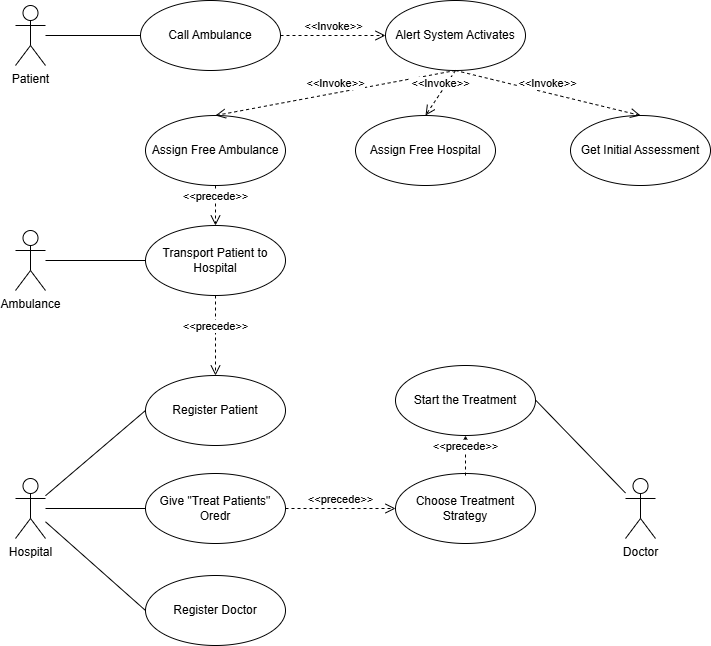

The diagram above was exported from draw.io. Its source (the exported page's mxGraphModel, read from the mxfile embedded in the PNG):
<mxGraphModel dx="1042" dy="722" grid="1" gridSize="10" guides="1" tooltips="1" connect="1" arrows="1" fold="1" page="1" pageScale="1" pageWidth="850" pageHeight="1100" background="#ffffff" math="0" shadow="0">
  <root>
    <mxCell id="0" />
    <mxCell id="1" parent="0" />
    <mxCell id="KPAF4geLviIwPgIhctRR-1" parent="1" style="shape=umlActor;verticalLabelPosition=bottom;verticalAlign=top;html=1;" value="Patient&lt;div&gt;&lt;br&gt;&lt;/div&gt;" vertex="1">
      <mxGeometry height="60" width="30" x="160" y="90" as="geometry" />
    </mxCell>
    <mxCell id="KPAF4geLviIwPgIhctRR-4" parent="1" style="shape=umlActor;verticalLabelPosition=bottom;verticalAlign=top;html=1;" value="&lt;div&gt;Ambulance&lt;/div&gt;" vertex="1">
      <mxGeometry height="60" width="30" x="160" y="315" as="geometry" />
    </mxCell>
    <mxCell id="KPAF4geLviIwPgIhctRR-5" parent="1" style="shape=umlActor;verticalLabelPosition=bottom;verticalAlign=top;html=1;" value="&lt;div&gt;Doctor&lt;/div&gt;" vertex="1">
      <mxGeometry height="60" width="30" x="770" y="563" as="geometry" />
    </mxCell>
    <mxCell id="KPAF4geLviIwPgIhctRR-8" parent="1" style="shape=umlActor;verticalLabelPosition=bottom;verticalAlign=top;html=1;" value="&lt;div&gt;Hospital&lt;/div&gt;" vertex="1">
      <mxGeometry height="60" width="30" x="160" y="563" as="geometry" />
    </mxCell>
    <mxCell id="KPAF4geLviIwPgIhctRR-11" parent="1" style="ellipse;whiteSpace=wrap;html=1;" value="Call Ambulance" vertex="1">
      <mxGeometry height="70" width="140" x="285" y="85" as="geometry" />
    </mxCell>
    <mxCell id="KPAF4geLviIwPgIhctRR-12" parent="1" style="ellipse;whiteSpace=wrap;html=1;" value="Transport Patient to Hospital" vertex="1">
      <mxGeometry height="70" width="140" x="290" y="310" as="geometry" />
    </mxCell>
    <mxCell id="KPAF4geLviIwPgIhctRR-13" parent="1" style="ellipse;whiteSpace=wrap;html=1;" value="Give &quot;Treat Patients&quot; Oredr" vertex="1">
      <mxGeometry height="70" width="140" x="290" y="558" as="geometry" />
    </mxCell>
    <mxCell id="KPAF4geLviIwPgIhctRR-14" parent="1" style="ellipse;whiteSpace=wrap;html=1;" value="Register Patient" vertex="1">
      <mxGeometry height="70" width="140" x="290" y="460" as="geometry" />
    </mxCell>
    <mxCell id="KPAF4geLviIwPgIhctRR-15" parent="1" style="ellipse;whiteSpace=wrap;html=1;" value="Choose Treatment Strategy" vertex="1">
      <mxGeometry height="70" width="140" x="540" y="558" as="geometry" />
    </mxCell>
    <mxCell id="KPAF4geLviIwPgIhctRR-16" parent="1" style="ellipse;whiteSpace=wrap;html=1;" value="Start the Treatment" vertex="1">
      <mxGeometry height="70" width="140" x="540" y="450" as="geometry" />
    </mxCell>
    <mxCell id="KPAF4geLviIwPgIhctRR-20" edge="1" parent="1" source="KPAF4geLviIwPgIhctRR-1" style="endArrow=none;html=1;rounded=0;entryX=0;entryY=0.5;entryDx=0;entryDy=0;" target="KPAF4geLviIwPgIhctRR-11" value="">
      <mxGeometry height="50" relative="1" width="50" as="geometry">
        <mxPoint x="220" y="145" as="sourcePoint" />
        <mxPoint x="270" y="95" as="targetPoint" />
      </mxGeometry>
    </mxCell>
    <mxCell id="KPAF4geLviIwPgIhctRR-21" edge="1" parent="1" source="KPAF4geLviIwPgIhctRR-4" style="endArrow=none;html=1;rounded=0;entryX=0;entryY=0.5;entryDx=0;entryDy=0;" target="KPAF4geLviIwPgIhctRR-12" value="">
      <mxGeometry height="50" relative="1" width="50" as="geometry">
        <mxPoint x="220" y="348" as="sourcePoint" />
        <mxPoint x="300" y="335" as="targetPoint" />
      </mxGeometry>
    </mxCell>
    <mxCell id="KPAF4geLviIwPgIhctRR-22" edge="1" parent="1" source="KPAF4geLviIwPgIhctRR-8" style="endArrow=none;html=1;rounded=0;entryX=0;entryY=0.5;entryDx=0;entryDy=0;" target="KPAF4geLviIwPgIhctRR-14" value="">
      <mxGeometry height="50" relative="1" width="50" as="geometry">
        <mxPoint x="180" y="519.5" as="sourcePoint" />
        <mxPoint x="260" y="519.5" as="targetPoint" />
      </mxGeometry>
    </mxCell>
    <mxCell id="KPAF4geLviIwPgIhctRR-24" parent="1" style="ellipse;whiteSpace=wrap;html=1;" value="Register Doctor" vertex="1">
      <mxGeometry height="70" width="140" x="290" y="660" as="geometry" />
    </mxCell>
    <mxCell id="KPAF4geLviIwPgIhctRR-25" edge="1" parent="1" source="KPAF4geLviIwPgIhctRR-8" style="endArrow=none;html=1;rounded=0;entryX=0;entryY=0.5;entryDx=0;entryDy=0;" target="KPAF4geLviIwPgIhctRR-24" value="">
      <mxGeometry height="50" relative="1" width="50" as="geometry">
        <mxPoint x="240" y="626" as="sourcePoint" />
        <mxPoint x="320" y="588" as="targetPoint" />
      </mxGeometry>
    </mxCell>
    <mxCell id="KPAF4geLviIwPgIhctRR-26" edge="1" parent="1" source="KPAF4geLviIwPgIhctRR-8" style="endArrow=none;html=1;rounded=0;entryX=0;entryY=0.5;entryDx=0;entryDy=0;" target="KPAF4geLviIwPgIhctRR-13" value="">
      <mxGeometry height="50" relative="1" width="50" as="geometry">
        <mxPoint x="190" y="588" as="sourcePoint" />
        <mxPoint x="330" y="588" as="targetPoint" />
      </mxGeometry>
    </mxCell>
    <mxCell id="KPAF4geLviIwPgIhctRR-38" edge="1" parent="1" source="KPAF4geLviIwPgIhctRR-12" style="html=1;verticalAlign=bottom;endArrow=open;dashed=1;endSize=8;curved=0;rounded=0;entryX=0.5;entryY=0;entryDx=0;entryDy=0;exitX=0.5;exitY=1;exitDx=0;exitDy=0;" target="KPAF4geLviIwPgIhctRR-14" value="&amp;lt;&amp;lt;precede&amp;gt;&amp;gt;">
      <mxGeometry relative="1" as="geometry">
        <mxPoint x="369.5" y="390" as="sourcePoint" />
        <mxPoint x="369.5" y="475" as="targetPoint" />
      </mxGeometry>
    </mxCell>
    <mxCell id="KPAF4geLviIwPgIhctRR-40" edge="1" parent="1" source="KPAF4geLviIwPgIhctRR-13" style="html=1;verticalAlign=bottom;endArrow=open;dashed=1;endSize=8;curved=0;rounded=0;entryX=0;entryY=0.5;entryDx=0;entryDy=0;exitX=1;exitY=0.5;exitDx=0;exitDy=0;" target="KPAF4geLviIwPgIhctRR-15" value="&amp;lt;&amp;lt;precede&amp;gt;&amp;gt;">
      <mxGeometry relative="1" as="geometry">
        <mxPoint x="470" y="490" as="sourcePoint" />
        <mxPoint x="470" y="570" as="targetPoint" />
      </mxGeometry>
    </mxCell>
    <mxCell id="KPAF4geLviIwPgIhctRR-41" edge="1" parent="1" style="endArrow=none;html=1;rounded=0;exitX=1;exitY=0.5;exitDx=0;exitDy=0;" target="KPAF4geLviIwPgIhctRR-5" value="">
      <mxGeometry height="50" relative="1" width="50" as="geometry">
        <mxPoint x="680" y="484.5" as="sourcePoint" />
        <mxPoint x="770" y="484.5" as="targetPoint" />
      </mxGeometry>
    </mxCell>
    <mxCell id="KPAF4geLviIwPgIhctRR-42" edge="1" parent="1" style="html=1;verticalAlign=bottom;endArrow=open;dashed=1;endSize=8;curved=0;rounded=0;entryX=0.5;entryY=1;entryDx=0;entryDy=0;" target="KPAF4geLviIwPgIhctRR-16" value="&amp;lt;&amp;lt;precede&amp;gt;&amp;gt;">
      <mxGeometry relative="1" as="geometry">
        <mxPoint x="610" y="560" as="sourcePoint" />
        <mxPoint x="610" y="520" as="targetPoint" />
      </mxGeometry>
    </mxCell>
    <mxCell id="KPAF4geLviIwPgIhctRR-43" edge="1" parent="1" source="KPAF4geLviIwPgIhctRR-11" style="html=1;verticalAlign=bottom;endArrow=open;dashed=1;endSize=8;curved=0;rounded=0;exitX=1;exitY=0.5;exitDx=0;exitDy=0;entryX=0;entryY=0.5;entryDx=0;entryDy=0;" target="KPAF4geLviIwPgIhctRR-44" value="&amp;lt;&amp;lt;Invoke&amp;gt;&amp;gt;">
      <mxGeometry relative="1" as="geometry">
        <mxPoint x="500" y="400" as="sourcePoint" />
        <mxPoint x="550" y="120" as="targetPoint" />
      </mxGeometry>
    </mxCell>
    <mxCell id="KPAF4geLviIwPgIhctRR-44" parent="1" style="ellipse;whiteSpace=wrap;html=1;" value="Alert System Activates" vertex="1">
      <mxGeometry height="70" width="140" x="530" y="85" as="geometry" />
    </mxCell>
    <mxCell id="KPAF4geLviIwPgIhctRR-45" parent="1" style="ellipse;whiteSpace=wrap;html=1;" value="Get Initial Assessment" vertex="1">
      <mxGeometry height="70" width="140" x="715" y="200" as="geometry" />
    </mxCell>
    <mxCell id="KPAF4geLviIwPgIhctRR-46" edge="1" parent="1" source="KPAF4geLviIwPgIhctRR-44" style="html=1;verticalAlign=bottom;endArrow=open;dashed=1;endSize=8;curved=0;rounded=0;entryX=0.5;entryY=0;entryDx=0;entryDy=0;exitX=0.5;exitY=1;exitDx=0;exitDy=0;" target="KPAF4geLviIwPgIhctRR-45" value="&amp;lt;&amp;lt;Invoke&amp;gt;&amp;gt;">
      <mxGeometry relative="1" as="geometry">
        <mxPoint x="610" y="90" as="sourcePoint" />
        <mxPoint x="640" y="140" as="targetPoint" />
      </mxGeometry>
    </mxCell>
    <mxCell id="KPAF4geLviIwPgIhctRR-47" parent="1" style="ellipse;whiteSpace=wrap;html=1;" value="Assign Free Ambulance" vertex="1">
      <mxGeometry height="70" width="140" x="290" y="200" as="geometry" />
    </mxCell>
    <mxCell id="KPAF4geLviIwPgIhctRR-49" edge="1" parent="1" source="KPAF4geLviIwPgIhctRR-44" style="html=1;verticalAlign=bottom;endArrow=open;dashed=1;endSize=8;curved=0;rounded=0;entryX=0.5;entryY=0;entryDx=0;entryDy=0;exitX=0.5;exitY=1;exitDx=0;exitDy=0;" target="KPAF4geLviIwPgIhctRR-47" value="&amp;lt;&amp;lt;Invoke&amp;gt;&amp;gt;">
      <mxGeometry relative="1" as="geometry">
        <mxPoint x="600" y="150" as="sourcePoint" />
        <mxPoint x="650" y="257.5" as="targetPoint" />
      </mxGeometry>
    </mxCell>
    <mxCell id="KPAF4geLviIwPgIhctRR-50" edge="1" parent="1" source="KPAF4geLviIwPgIhctRR-47" style="html=1;verticalAlign=bottom;endArrow=open;dashed=1;endSize=8;curved=0;rounded=0;entryX=0.5;entryY=0;entryDx=0;entryDy=0;exitX=0.5;exitY=1;exitDx=0;exitDy=0;" target="KPAF4geLviIwPgIhctRR-12" value="&amp;lt;&amp;lt;precede&amp;gt;&amp;gt;">
      <mxGeometry relative="1" as="geometry">
        <mxPoint x="420" y="430" as="sourcePoint" />
        <mxPoint x="420" y="510" as="targetPoint" />
      </mxGeometry>
    </mxCell>
    <mxCell id="ct17N5j1ycB4CdvFOdIF-1" parent="1" style="ellipse;whiteSpace=wrap;html=1;" value="Assign Free Hospital" vertex="1">
      <mxGeometry height="70" width="140" x="500" y="200" as="geometry" />
    </mxCell>
    <mxCell id="ct17N5j1ycB4CdvFOdIF-2" edge="1" parent="1" source="KPAF4geLviIwPgIhctRR-44" style="html=1;verticalAlign=bottom;endArrow=open;dashed=1;endSize=8;curved=0;rounded=0;entryX=0.5;entryY=0;entryDx=0;entryDy=0;exitX=0.5;exitY=1;exitDx=0;exitDy=0;" target="ct17N5j1ycB4CdvFOdIF-1" value="&amp;lt;&amp;lt;Invoke&amp;gt;&amp;gt;">
      <mxGeometry relative="1" as="geometry">
        <mxPoint x="810" y="190" as="sourcePoint" />
        <mxPoint x="570" y="235" as="targetPoint" />
      </mxGeometry>
    </mxCell>
  </root>
</mxGraphModel>